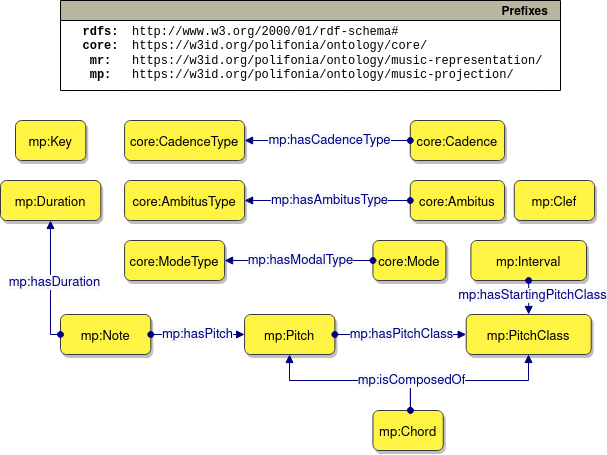

The diagram above was exported from draw.io. Its source (the exported page's mxGraphModel, read from the mxfile embedded in the PNG):
<mxGraphModel dx="2037" dy="618" grid="1" gridSize="10" guides="1" tooltips="1" connect="1" arrows="1" fold="1" page="1" pageScale="1" pageWidth="850" pageHeight="1100" math="0" shadow="0">
  <root>
    <mxCell id="0" />
    <mxCell id="1" parent="0" />
    <mxCell id="2" value="" style="graphMlID=e0;rounded=0;endArrow=block;strokeColor=#000080;strokeWidth=1.0;startArrow=oval;startFill=1;endFill=1;edgeStyle=orthogonalEdgeStyle;fontFamily=Helvetica;" edge="1" target="8" parent="1">
      <mxGeometry relative="1" as="geometry">
        <mxPoint x="149.78" y="540" as="sourcePoint" />
        <mxPoint x="267.78" y="484" as="targetPoint" />
        <Array as="points">
          <mxPoint x="150" y="510" />
          <mxPoint x="268" y="510" />
        </Array>
      </mxGeometry>
    </mxCell>
    <mxCell id="3" value="mp:Note" style="graphMlID=n4;shape=rect;rounded=1;arcsize=30;fillColor=#FFF344;strokeColor=#36393d;strokeWidth=1.0;fontFamily=Helvetica;fontSize=13;shadow=1;" vertex="1" parent="1">
      <mxGeometry x="-200" y="444" width="90.31" height="40" as="geometry" />
    </mxCell>
    <mxCell id="4" value="Prefixes" style="graphMlID=n0;shape=swimlane;startSize=20;fillColor=#b7b69e;strokeColor=#000000;strokeWidth=1.0;align=right;spacingRight=10;fontStyle=1;fontFamily=Helvetica;" vertex="1" parent="1">
      <mxGeometry x="-200" y="130" width="500" height="90" as="geometry">
        <mxRectangle x="-510" y="20" width="100" height="30" as="alternateBounds" />
      </mxGeometry>
    </mxCell>
    <mxCell id="5" value="&lt;div&gt;&lt;font style=&quot;font-weight: bold;&quot;&gt;rdfs:&lt;/font&gt;&lt;/div&gt;&lt;div&gt;&lt;font style=&quot;font-weight: bold;&quot;&gt;core:&lt;br&gt;&lt;/font&gt;&lt;/div&gt;&lt;b&gt;&lt;font&gt;mr:&lt;/font&gt;&lt;/b&gt;&lt;br&gt;&lt;b&gt;&lt;font&gt;mp:&lt;/font&gt;&lt;/b&gt;" style="text;html=1;align=center;verticalAlign=middle;resizable=0;points=[];autosize=1;fontFamily=Courier New;" vertex="1" parent="4">
      <mxGeometry x="9.996452437349733" y="17.99953721049043" width="60" height="70" as="geometry" />
    </mxCell>
    <mxCell id="6" value="&lt;div&gt;&lt;font&gt;http://www.w3.org/2000/01/rdf-schema#&lt;/font&gt;&lt;span style=&quot;background-color: initial;&quot;&gt;&lt;br&gt;&lt;/span&gt;&lt;/div&gt;&lt;div&gt;&lt;font&gt;https://w3id.org/polifonia/ontology/core/&lt;/font&gt;&lt;/div&gt;&lt;div&gt;&lt;/div&gt;&lt;font&gt;https://w3id.org/polifonia/ontology/music-representation/&lt;br&gt;&lt;/font&gt;&lt;font&gt;https://w3id.org/polifonia/ontology/music-projection/&lt;/font&gt;" style="text;html=1;align=left;verticalAlign=middle;resizable=0;points=[];autosize=1;fontFamily=Courier New;" vertex="1" parent="4">
      <mxGeometry x="69.99645243734975" y="17.99953721049043" width="430" height="70" as="geometry" />
    </mxCell>
    <mxCell id="7" value="mp:Interval" style="graphMlID=n4;shape=rect;rounded=1;arcsize=30;fillColor=#FFF344;strokeColor=#36393d;strokeWidth=1.0;fontFamily=Helvetica;fontSize=13;shadow=1;" vertex="1" parent="1">
      <mxGeometry x="210.41000000000003" y="370" width="115.6" height="40" as="geometry" />
    </mxCell>
    <mxCell id="8" value="mp:PitchClass" style="graphMlID=n4;shape=rect;rounded=1;arcsize=30;fillColor=#FFF344;strokeColor=#36393d;strokeWidth=1.0;fontFamily=Helvetica;fontSize=13;shadow=1;" vertex="1" parent="1">
      <mxGeometry x="205.70999999999998" y="444" width="125" height="40" as="geometry" />
    </mxCell>
    <mxCell id="9" value="mp:Pitch" style="graphMlID=n4;shape=rect;rounded=1;arcsize=30;fillColor=#FFF344;strokeColor=#36393d;strokeWidth=1.0;fontFamily=Helvetica;fontSize=13;shadow=1;" vertex="1" parent="1">
      <mxGeometry x="-15.929999999999993" y="444" width="90.31" height="40" as="geometry" />
    </mxCell>
    <mxCell id="10" value="" style="graphMlID=e0;rounded=0;endArrow=block;strokeColor=#000080;strokeWidth=1.0;startArrow=oval;startFill=1;endFill=1;edgeStyle=orthogonalEdgeStyle;fontFamily=Helvetica;" edge="1" source="9" target="8" parent="1">
      <mxGeometry relative="1" as="geometry">
        <mxPoint x="-202.64" y="414" as="sourcePoint" />
        <mxPoint x="-202.64" y="464" as="targetPoint" />
        <Array as="points">
          <mxPoint x="60.36" y="464" />
          <mxPoint x="60.36" y="464" />
        </Array>
      </mxGeometry>
    </mxCell>
    <mxCell id="11" value="&lt;span style=&quot;color: rgb(0, 0, 128); font-size: 13px; background-color: rgb(248, 249, 250);&quot;&gt;mp:hasPitchClass&lt;/span&gt;" style="text;html=1;align=center;verticalAlign=middle;resizable=0;points=[];labelBackgroundColor=#ffffff;fontSize=13;fontFamily=Helvetica;" connectable="0" vertex="1" parent="10">
      <mxGeometry x="-0.0174" y="2" relative="1" as="geometry">
        <mxPoint x="2" y="2" as="offset" />
      </mxGeometry>
    </mxCell>
    <mxCell id="12" value="" style="graphMlID=e0;rounded=0;endArrow=block;strokeColor=#000080;strokeWidth=1.0;startArrow=oval;startFill=1;endFill=1;edgeStyle=orthogonalEdgeStyle;fontFamily=Helvetica;" edge="1" source="3" target="9" parent="1">
      <mxGeometry relative="1" as="geometry">
        <mxPoint x="13.36" y="464" as="sourcePoint" />
        <mxPoint x="12.36" y="384" as="targetPoint" />
        <Array as="points">
          <mxPoint x="-70" y="464" />
          <mxPoint x="-70" y="464" />
        </Array>
      </mxGeometry>
    </mxCell>
    <mxCell id="13" value="&lt;span style=&quot;color: rgb(0, 0, 128); font-size: 13px; background-color: rgb(248, 249, 250);&quot;&gt;mp:hasPitch&lt;/span&gt;" style="text;html=1;align=center;verticalAlign=middle;resizable=0;points=[];labelBackgroundColor=#ffffff;fontSize=13;fontFamily=Helvetica;" connectable="0" vertex="1" parent="12">
      <mxGeometry x="-0.0174" y="2" relative="1" as="geometry">
        <mxPoint y="2" as="offset" />
      </mxGeometry>
    </mxCell>
    <mxCell id="14" value="mp:Duration" style="graphMlID=n4;shape=rect;rounded=1;arcsize=30;fillColor=#FFF344;strokeColor=#36393d;strokeWidth=1.0;fontFamily=Helvetica;fontSize=13;shadow=1;" vertex="1" parent="1">
      <mxGeometry x="-260" y="310" width="100.31" height="40" as="geometry" />
    </mxCell>
    <mxCell id="15" value="" style="graphMlID=e0;rounded=0;endArrow=block;strokeColor=#000080;strokeWidth=1.0;startArrow=oval;startFill=1;endFill=1;edgeStyle=orthogonalEdgeStyle;fontFamily=Helvetica;" edge="1" source="3" target="14" parent="1">
      <mxGeometry relative="1" as="geometry">
        <mxPoint x="12.36" y="574" as="sourcePoint" />
        <mxPoint x="13.36" y="504" as="targetPoint" />
        <Array as="points">
          <mxPoint x="-210" y="464" />
        </Array>
      </mxGeometry>
    </mxCell>
    <mxCell id="16" value="&lt;span style=&quot;color: rgb(0, 0, 128); font-size: 13px; background-color: rgb(248, 249, 250);&quot;&gt;mp:hasDuration&lt;/span&gt;" style="text;html=1;align=center;verticalAlign=middle;resizable=0;points=[];labelBackgroundColor=#ffffff;fontSize=13;fontFamily=Helvetica;" connectable="0" vertex="1" parent="15">
      <mxGeometry x="-0.0174" y="2" relative="1" as="geometry">
        <mxPoint x="6" y="-2" as="offset" />
      </mxGeometry>
    </mxCell>
    <mxCell id="17" value="mp:Clef" style="graphMlID=n4;shape=rect;rounded=1;arcsize=30;fillColor=#FFF344;strokeColor=#36393d;strokeWidth=1.0;fontFamily=Helvetica;fontSize=13;shadow=1;" vertex="1" parent="1">
      <mxGeometry x="253.76000000000005" y="310" width="80.31" height="40" as="geometry" />
    </mxCell>
    <mxCell id="18" value="core:Mode" style="graphMlID=n4;shape=rect;rounded=1;arcsize=30;fillColor=#FFF344;strokeColor=#36393d;strokeWidth=1.0;fontFamily=Helvetica;fontSize=13;shadow=1;" vertex="1" parent="1">
      <mxGeometry x="112.43999999999997" y="370" width="72.96" height="40" as="geometry" />
    </mxCell>
    <mxCell id="19" value="core:ModeType" style="graphMlID=n4;shape=rect;rounded=1;arcsize=30;fillColor=#FFF344;strokeColor=#36393d;strokeWidth=1.0;fontFamily=Helvetica;fontSize=13;shadow=1;" vertex="1" parent="1">
      <mxGeometry x="-135.93000000000004" y="370" width="100" height="40" as="geometry" />
    </mxCell>
    <mxCell id="20" value="" style="graphMlID=e0;rounded=0;endArrow=block;strokeColor=#000080;strokeWidth=1.0;startArrow=oval;startFill=1;endFill=1;edgeStyle=orthogonalEdgeStyle;fontFamily=Helvetica;" edge="1" source="18" target="19" parent="1">
      <mxGeometry relative="1" as="geometry">
        <mxPoint x="46.069999999999965" y="378" as="sourcePoint" />
        <mxPoint x="46.069999999999965" y="428" as="targetPoint" />
        <Array as="points" />
      </mxGeometry>
    </mxCell>
    <mxCell id="21" value="&lt;span style=&quot;color: rgb(0, 0, 128); font-size: 13px; background-color: rgb(248, 249, 250);&quot;&gt;mp:hasModalType&lt;/span&gt;" style="text;html=1;align=center;verticalAlign=middle;resizable=0;points=[];labelBackgroundColor=#ffffff;fontSize=13;fontFamily=Helvetica;" connectable="0" vertex="1" parent="20">
      <mxGeometry x="-0.0174" y="2" relative="1" as="geometry">
        <mxPoint y="-2" as="offset" />
      </mxGeometry>
    </mxCell>
    <mxCell id="22" value="core:Cadence" style="graphMlID=n4;shape=rect;rounded=1;arcsize=30;fillColor=#FFF344;strokeColor=#36393d;strokeWidth=1.0;fontFamily=Helvetica;fontSize=13;shadow=1;" vertex="1" parent="1">
      <mxGeometry x="149.77999999999997" y="250" width="94.29" height="40" as="geometry" />
    </mxCell>
    <mxCell id="23" value="core:CadenceType" style="graphMlID=n4;shape=rect;rounded=1;arcsize=30;fillColor=#FFF344;strokeColor=#36393d;strokeWidth=1.0;fontFamily=Helvetica;fontSize=13;shadow=1;" vertex="1" parent="1">
      <mxGeometry x="-135.93" y="250" width="120" height="40" as="geometry" />
    </mxCell>
    <mxCell id="24" value="" style="graphMlID=e0;rounded=0;endArrow=block;strokeColor=#000080;strokeWidth=1.0;startArrow=oval;startFill=1;endFill=1;edgeStyle=orthogonalEdgeStyle;fontFamily=Helvetica;" edge="1" source="22" target="23" parent="1">
      <mxGeometry relative="1" as="geometry">
        <mxPoint x="66.07" y="258" as="sourcePoint" />
        <mxPoint x="66.07" y="308" as="targetPoint" />
        <Array as="points" />
      </mxGeometry>
    </mxCell>
    <mxCell id="25" value="&lt;span style=&quot;color: rgb(0, 0, 128); font-size: 13px; background-color: rgb(248, 249, 250);&quot;&gt;mp:hasCadenceType&lt;/span&gt;" style="text;html=1;align=center;verticalAlign=middle;resizable=0;points=[];labelBackgroundColor=#ffffff;fontSize=13;fontFamily=Helvetica;" connectable="0" vertex="1" parent="24">
      <mxGeometry x="-0.0174" y="2" relative="1" as="geometry">
        <mxPoint y="-2" as="offset" />
      </mxGeometry>
    </mxCell>
    <mxCell id="26" value="core:Ambitus" style="graphMlID=n4;shape=rect;rounded=1;arcsize=30;fillColor=#FFF344;strokeColor=#36393d;strokeWidth=1.0;fontFamily=Helvetica;fontSize=13;shadow=1;" vertex="1" parent="1">
      <mxGeometry x="149.77999999999997" y="310" width="94.29" height="40" as="geometry" />
    </mxCell>
    <mxCell id="27" value="core:AmbitusType" style="graphMlID=n4;shape=rect;rounded=1;arcsize=30;fillColor=#FFF344;strokeColor=#36393d;strokeWidth=1.0;fontFamily=Helvetica;fontSize=13;shadow=1;" vertex="1" parent="1">
      <mxGeometry x="-135.93000000000004" y="310" width="120" height="40" as="geometry" />
    </mxCell>
    <mxCell id="28" value="" style="graphMlID=e0;rounded=0;endArrow=block;strokeColor=#000080;strokeWidth=1.0;startArrow=oval;startFill=1;endFill=1;edgeStyle=orthogonalEdgeStyle;fontFamily=Helvetica;" edge="1" source="26" target="27" parent="1">
      <mxGeometry relative="1" as="geometry">
        <mxPoint x="66.07" y="318" as="sourcePoint" />
        <mxPoint x="66.07" y="368" as="targetPoint" />
        <Array as="points" />
      </mxGeometry>
    </mxCell>
    <mxCell id="29" value="&lt;span style=&quot;color: rgb(0, 0, 128); font-size: 13px; background-color: rgb(248, 249, 250);&quot;&gt;mp:hasAmbitusType&lt;/span&gt;" style="text;html=1;align=center;verticalAlign=middle;resizable=0;points=[];labelBackgroundColor=#ffffff;fontSize=13;fontFamily=Helvetica;" connectable="0" vertex="1" parent="28">
      <mxGeometry x="-0.0174" y="2" relative="1" as="geometry">
        <mxPoint y="-2" as="offset" />
      </mxGeometry>
    </mxCell>
    <mxCell id="30" value="mp:Key" style="graphMlID=n4;shape=rect;rounded=1;arcsize=30;fillColor=#FFF344;strokeColor=#36393d;strokeWidth=1.0;fontFamily=Helvetica;fontSize=13;shadow=1;" vertex="1" parent="1">
      <mxGeometry x="-244.99999999999994" y="250" width="70.31" height="40" as="geometry" />
    </mxCell>
    <mxCell id="31" value="" style="graphMlID=e0;rounded=0;endArrow=block;strokeColor=#000080;strokeWidth=1.0;startArrow=oval;startFill=1;endFill=1;edgeStyle=orthogonalEdgeStyle;fontFamily=Helvetica;" edge="1" source="7" target="8" parent="1">
      <mxGeometry relative="1" as="geometry">
        <mxPoint x="10" y="480" as="sourcePoint" />
        <mxPoint x="10" y="430" as="targetPoint" />
        <Array as="points" />
      </mxGeometry>
    </mxCell>
    <mxCell id="32" value="&lt;span style=&quot;color: rgb(0, 0, 128); font-size: 13px; background-color: rgb(248, 249, 250);&quot;&gt;mp:hasStartingPitchClass&lt;/span&gt;" style="text;html=1;align=center;verticalAlign=middle;resizable=0;points=[];labelBackgroundColor=#ffffff;fontSize=13;fontFamily=Helvetica;" connectable="0" vertex="1" parent="31">
      <mxGeometry x="-0.0174" y="2" relative="1" as="geometry">
        <mxPoint x="1" y="-2" as="offset" />
      </mxGeometry>
    </mxCell>
    <mxCell id="33" value="mp:Chord" style="graphMlID=n4;shape=rect;rounded=1;arcsize=30;fillColor=#FFF344;strokeColor=#36393d;strokeWidth=1.0;fontFamily=Helvetica;fontSize=13;shadow=1;" vertex="1" parent="1">
      <mxGeometry x="112.44000000000005" y="540" width="70.31" height="40" as="geometry" />
    </mxCell>
    <mxCell id="34" style="edgeStyle=orthogonalEdgeStyle;rounded=0;orthogonalLoop=1;jettySize=auto;html=1;exitX=0.5;exitY=1;exitDx=0;exitDy=0;" edge="1" parent="1">
      <mxGeometry relative="1" as="geometry">
        <mxPoint x="94.06500000000005" y="240" as="sourcePoint" />
        <mxPoint x="94.06500000000005" y="240" as="targetPoint" />
      </mxGeometry>
    </mxCell>
    <mxCell id="35" value="" style="graphMlID=e0;rounded=0;endArrow=block;strokeColor=#000080;strokeWidth=1.0;startArrow=oval;startFill=1;endFill=1;edgeStyle=orthogonalEdgeStyle;fontFamily=Helvetica;" edge="1" source="33" target="9" parent="1">
      <mxGeometry relative="1" as="geometry">
        <mxPoint x="84" y="474" as="sourcePoint" />
        <mxPoint x="216" y="474" as="targetPoint" />
        <Array as="points">
          <mxPoint x="150" y="510" />
          <mxPoint x="29" y="510" />
        </Array>
      </mxGeometry>
    </mxCell>
    <mxCell id="36" value="&lt;span style=&quot;color: rgb(0, 0, 128); font-size: 13px; background-color: rgb(248, 249, 250);&quot;&gt;mp:isComposedOf&lt;/span&gt;" style="text;html=1;align=center;verticalAlign=middle;resizable=0;points=[];labelBackgroundColor=#ffffff;fontSize=13;fontFamily=Helvetica;" connectable="0" vertex="1" parent="35">
      <mxGeometry x="-0.0174" y="2" relative="1" as="geometry">
        <mxPoint x="57" y="-2" as="offset" />
      </mxGeometry>
    </mxCell>
  </root>
</mxGraphModel>